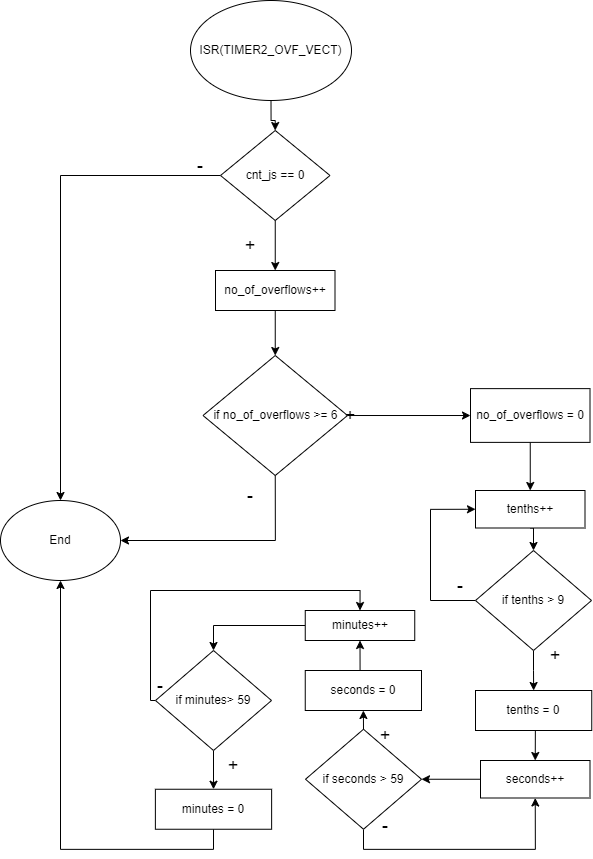

The diagram above was exported from draw.io. Its source (the exported page's mxGraphModel, read from the mxfile embedded in the PNG):
<mxGraphModel dx="1000" dy="1109" grid="1" gridSize="10" guides="1" tooltips="1" connect="1" arrows="1" fold="1" page="1" pageScale="1" pageWidth="827" pageHeight="1169" math="0" shadow="0">
  <root>
    <mxCell id="0" />
    <mxCell id="1" parent="0" />
    <mxCell id="JcEkFeMS7nTdHCVTNuul-3" value="" style="edgeStyle=orthogonalEdgeStyle;rounded=0;orthogonalLoop=1;jettySize=auto;html=1;" edge="1" parent="1" source="JcEkFeMS7nTdHCVTNuul-1" target="JcEkFeMS7nTdHCVTNuul-2">
      <mxGeometry relative="1" as="geometry" />
    </mxCell>
    <mxCell id="JcEkFeMS7nTdHCVTNuul-1" value="ISR(TIMER2_OVF_VECT)" style="ellipse;whiteSpace=wrap;html=1;" vertex="1" parent="1">
      <mxGeometry x="260" y="70" width="161" height="100" as="geometry" />
    </mxCell>
    <mxCell id="JcEkFeMS7nTdHCVTNuul-5" value="" style="edgeStyle=orthogonalEdgeStyle;rounded=0;orthogonalLoop=1;jettySize=auto;html=1;" edge="1" parent="1" source="JcEkFeMS7nTdHCVTNuul-2" target="JcEkFeMS7nTdHCVTNuul-4">
      <mxGeometry relative="1" as="geometry" />
    </mxCell>
    <mxCell id="JcEkFeMS7nTdHCVTNuul-9" style="edgeStyle=orthogonalEdgeStyle;rounded=0;orthogonalLoop=1;jettySize=auto;html=1;exitX=0;exitY=0.5;exitDx=0;exitDy=0;" edge="1" parent="1" source="JcEkFeMS7nTdHCVTNuul-2" target="JcEkFeMS7nTdHCVTNuul-8">
      <mxGeometry relative="1" as="geometry" />
    </mxCell>
    <mxCell id="JcEkFeMS7nTdHCVTNuul-2" value="cnt_js == 0" style="rhombus;whiteSpace=wrap;html=1;" vertex="1" parent="1">
      <mxGeometry x="290" y="200" width="109.5" height="90" as="geometry" />
    </mxCell>
    <mxCell id="JcEkFeMS7nTdHCVTNuul-7" value="" style="edgeStyle=orthogonalEdgeStyle;rounded=0;orthogonalLoop=1;jettySize=auto;html=1;" edge="1" parent="1" source="JcEkFeMS7nTdHCVTNuul-4" target="JcEkFeMS7nTdHCVTNuul-6">
      <mxGeometry relative="1" as="geometry" />
    </mxCell>
    <mxCell id="JcEkFeMS7nTdHCVTNuul-4" value="no_of_overflows++" style="whiteSpace=wrap;html=1;" vertex="1" parent="1">
      <mxGeometry x="285" y="340" width="119.5" height="40" as="geometry" />
    </mxCell>
    <mxCell id="JcEkFeMS7nTdHCVTNuul-10" style="edgeStyle=orthogonalEdgeStyle;rounded=0;orthogonalLoop=1;jettySize=auto;html=1;exitX=0.5;exitY=1;exitDx=0;exitDy=0;entryX=1;entryY=0.5;entryDx=0;entryDy=0;" edge="1" parent="1" source="JcEkFeMS7nTdHCVTNuul-6" target="JcEkFeMS7nTdHCVTNuul-8">
      <mxGeometry relative="1" as="geometry" />
    </mxCell>
    <mxCell id="JcEkFeMS7nTdHCVTNuul-16" value="" style="edgeStyle=orthogonalEdgeStyle;rounded=0;orthogonalLoop=1;jettySize=auto;html=1;fontSize=18;" edge="1" parent="1" source="JcEkFeMS7nTdHCVTNuul-6" target="JcEkFeMS7nTdHCVTNuul-15">
      <mxGeometry relative="1" as="geometry" />
    </mxCell>
    <mxCell id="JcEkFeMS7nTdHCVTNuul-6" value="if no_of_overflows &amp;gt;= 6" style="rhombus;whiteSpace=wrap;html=1;" vertex="1" parent="1">
      <mxGeometry x="272.5" y="425.01" width="144.5" height="120" as="geometry" />
    </mxCell>
    <mxCell id="JcEkFeMS7nTdHCVTNuul-8" value="End" style="ellipse;whiteSpace=wrap;html=1;" vertex="1" parent="1">
      <mxGeometry x="70" y="570" width="120" height="80" as="geometry" />
    </mxCell>
    <mxCell id="JcEkFeMS7nTdHCVTNuul-11" value="&lt;font style=&quot;font-size: 18px;&quot;&gt;-&lt;/font&gt;" style="text;html=1;strokeColor=none;fillColor=none;align=center;verticalAlign=middle;whiteSpace=wrap;rounded=0;" vertex="1" parent="1">
      <mxGeometry x="240" y="220" width="60" height="30" as="geometry" />
    </mxCell>
    <mxCell id="JcEkFeMS7nTdHCVTNuul-12" value="&lt;font style=&quot;font-size: 18px;&quot;&gt;-&lt;/font&gt;" style="text;html=1;strokeColor=none;fillColor=none;align=center;verticalAlign=middle;whiteSpace=wrap;rounded=0;" vertex="1" parent="1">
      <mxGeometry x="290" y="550" width="60" height="30" as="geometry" />
    </mxCell>
    <mxCell id="JcEkFeMS7nTdHCVTNuul-13" value="&lt;font style=&quot;font-size: 18px;&quot;&gt;+&lt;/font&gt;" style="text;html=1;strokeColor=none;fillColor=none;align=center;verticalAlign=middle;whiteSpace=wrap;rounded=0;" vertex="1" parent="1">
      <mxGeometry x="290" y="300" width="60" height="30" as="geometry" />
    </mxCell>
    <mxCell id="JcEkFeMS7nTdHCVTNuul-14" value="&lt;font style=&quot;font-size: 18px;&quot;&gt;+&lt;/font&gt;" style="text;html=1;strokeColor=none;fillColor=none;align=center;verticalAlign=middle;whiteSpace=wrap;rounded=0;" vertex="1" parent="1">
      <mxGeometry x="390" y="470" width="60" height="30" as="geometry" />
    </mxCell>
    <mxCell id="JcEkFeMS7nTdHCVTNuul-18" value="" style="edgeStyle=orthogonalEdgeStyle;rounded=0;orthogonalLoop=1;jettySize=auto;html=1;fontSize=18;" edge="1" parent="1" source="JcEkFeMS7nTdHCVTNuul-15" target="JcEkFeMS7nTdHCVTNuul-17">
      <mxGeometry relative="1" as="geometry" />
    </mxCell>
    <mxCell id="JcEkFeMS7nTdHCVTNuul-15" value="no_of_overflows = 0" style="whiteSpace=wrap;html=1;" vertex="1" parent="1">
      <mxGeometry x="540" y="458.13" width="119.5" height="53.75" as="geometry" />
    </mxCell>
    <mxCell id="JcEkFeMS7nTdHCVTNuul-20" style="edgeStyle=orthogonalEdgeStyle;rounded=0;orthogonalLoop=1;jettySize=auto;html=1;exitX=0.5;exitY=1;exitDx=0;exitDy=0;entryX=0.5;entryY=0;entryDx=0;entryDy=0;fontSize=18;" edge="1" parent="1" source="JcEkFeMS7nTdHCVTNuul-17" target="JcEkFeMS7nTdHCVTNuul-19">
      <mxGeometry relative="1" as="geometry" />
    </mxCell>
    <mxCell id="JcEkFeMS7nTdHCVTNuul-17" value="tenths++" style="whiteSpace=wrap;html=1;" vertex="1" parent="1">
      <mxGeometry x="545" y="560" width="109.5" height="37.5" as="geometry" />
    </mxCell>
    <mxCell id="JcEkFeMS7nTdHCVTNuul-24" value="" style="edgeStyle=orthogonalEdgeStyle;rounded=0;orthogonalLoop=1;jettySize=auto;html=1;fontSize=18;" edge="1" parent="1" source="JcEkFeMS7nTdHCVTNuul-19" target="JcEkFeMS7nTdHCVTNuul-23">
      <mxGeometry relative="1" as="geometry" />
    </mxCell>
    <mxCell id="JcEkFeMS7nTdHCVTNuul-45" style="edgeStyle=orthogonalEdgeStyle;rounded=0;orthogonalLoop=1;jettySize=auto;html=1;exitX=0;exitY=0.5;exitDx=0;exitDy=0;entryX=0;entryY=0.5;entryDx=0;entryDy=0;fontSize=18;" edge="1" parent="1" source="JcEkFeMS7nTdHCVTNuul-19" target="JcEkFeMS7nTdHCVTNuul-17">
      <mxGeometry relative="1" as="geometry">
        <Array as="points">
          <mxPoint x="500" y="670" />
          <mxPoint x="500" y="579" />
        </Array>
      </mxGeometry>
    </mxCell>
    <mxCell id="JcEkFeMS7nTdHCVTNuul-19" value="if tenths &amp;gt; 9" style="rhombus;whiteSpace=wrap;html=1;rounded=0;" vertex="1" parent="1">
      <mxGeometry x="545" y="620" width="116" height="100" as="geometry" />
    </mxCell>
    <mxCell id="JcEkFeMS7nTdHCVTNuul-22" value="&lt;font style=&quot;font-size: 18px;&quot;&gt;-&lt;/font&gt;" style="text;html=1;strokeColor=none;fillColor=none;align=center;verticalAlign=middle;whiteSpace=wrap;rounded=0;" vertex="1" parent="1">
      <mxGeometry x="500" y="640" width="60" height="30" as="geometry" />
    </mxCell>
    <mxCell id="JcEkFeMS7nTdHCVTNuul-26" style="edgeStyle=orthogonalEdgeStyle;rounded=0;orthogonalLoop=1;jettySize=auto;html=1;exitX=0.5;exitY=1;exitDx=0;exitDy=0;entryX=0.5;entryY=0;entryDx=0;entryDy=0;fontSize=18;" edge="1" parent="1" source="JcEkFeMS7nTdHCVTNuul-23" target="JcEkFeMS7nTdHCVTNuul-25">
      <mxGeometry relative="1" as="geometry" />
    </mxCell>
    <mxCell id="JcEkFeMS7nTdHCVTNuul-23" value="tenths = 0" style="whiteSpace=wrap;html=1;rounded=0;" vertex="1" parent="1">
      <mxGeometry x="545" y="760" width="116.25" height="40" as="geometry" />
    </mxCell>
    <mxCell id="JcEkFeMS7nTdHCVTNuul-52" style="edgeStyle=orthogonalEdgeStyle;rounded=0;orthogonalLoop=1;jettySize=auto;html=1;exitX=0;exitY=0.5;exitDx=0;exitDy=0;entryX=1;entryY=0.5;entryDx=0;entryDy=0;fontSize=18;" edge="1" parent="1" source="JcEkFeMS7nTdHCVTNuul-25" target="JcEkFeMS7nTdHCVTNuul-27">
      <mxGeometry relative="1" as="geometry" />
    </mxCell>
    <mxCell id="JcEkFeMS7nTdHCVTNuul-25" value="seconds++" style="whiteSpace=wrap;html=1;" vertex="1" parent="1">
      <mxGeometry x="550" y="830" width="109.5" height="37.5" as="geometry" />
    </mxCell>
    <mxCell id="JcEkFeMS7nTdHCVTNuul-53" style="edgeStyle=orthogonalEdgeStyle;rounded=0;orthogonalLoop=1;jettySize=auto;html=1;exitX=0.5;exitY=1;exitDx=0;exitDy=0;entryX=0.5;entryY=1;entryDx=0;entryDy=0;fontSize=18;" edge="1" parent="1" source="JcEkFeMS7nTdHCVTNuul-27" target="JcEkFeMS7nTdHCVTNuul-25">
      <mxGeometry relative="1" as="geometry" />
    </mxCell>
    <mxCell id="JcEkFeMS7nTdHCVTNuul-54" style="edgeStyle=orthogonalEdgeStyle;rounded=0;orthogonalLoop=1;jettySize=auto;html=1;exitX=0.5;exitY=0;exitDx=0;exitDy=0;entryX=0.5;entryY=1;entryDx=0;entryDy=0;fontSize=18;" edge="1" parent="1" source="JcEkFeMS7nTdHCVTNuul-27" target="JcEkFeMS7nTdHCVTNuul-30">
      <mxGeometry relative="1" as="geometry" />
    </mxCell>
    <mxCell id="JcEkFeMS7nTdHCVTNuul-27" value="if seconds &amp;gt; 59" style="rhombus;whiteSpace=wrap;html=1;rounded=0;" vertex="1" parent="1">
      <mxGeometry x="375" y="798.75" width="116" height="100" as="geometry" />
    </mxCell>
    <mxCell id="JcEkFeMS7nTdHCVTNuul-55" style="edgeStyle=orthogonalEdgeStyle;rounded=0;orthogonalLoop=1;jettySize=auto;html=1;exitX=0.5;exitY=0;exitDx=0;exitDy=0;entryX=0.5;entryY=1;entryDx=0;entryDy=0;fontSize=18;" edge="1" parent="1" source="JcEkFeMS7nTdHCVTNuul-30" target="JcEkFeMS7nTdHCVTNuul-31">
      <mxGeometry relative="1" as="geometry" />
    </mxCell>
    <mxCell id="JcEkFeMS7nTdHCVTNuul-30" value="seconds = 0" style="whiteSpace=wrap;html=1;rounded=0;" vertex="1" parent="1">
      <mxGeometry x="374.75" y="740" width="116.25" height="40" as="geometry" />
    </mxCell>
    <mxCell id="JcEkFeMS7nTdHCVTNuul-56" style="edgeStyle=orthogonalEdgeStyle;rounded=0;orthogonalLoop=1;jettySize=auto;html=1;exitX=0;exitY=0.5;exitDx=0;exitDy=0;entryX=0.5;entryY=0;entryDx=0;entryDy=0;fontSize=18;" edge="1" parent="1" source="JcEkFeMS7nTdHCVTNuul-31" target="JcEkFeMS7nTdHCVTNuul-34">
      <mxGeometry relative="1" as="geometry" />
    </mxCell>
    <mxCell id="JcEkFeMS7nTdHCVTNuul-31" value="minutes++" style="whiteSpace=wrap;html=1;" vertex="1" parent="1">
      <mxGeometry x="374.75" y="680" width="109.5" height="30" as="geometry" />
    </mxCell>
    <mxCell id="JcEkFeMS7nTdHCVTNuul-57" style="edgeStyle=orthogonalEdgeStyle;rounded=0;orthogonalLoop=1;jettySize=auto;html=1;exitX=0.5;exitY=1;exitDx=0;exitDy=0;entryX=0.5;entryY=0;entryDx=0;entryDy=0;fontSize=18;" edge="1" parent="1" source="JcEkFeMS7nTdHCVTNuul-34" target="JcEkFeMS7nTdHCVTNuul-35">
      <mxGeometry relative="1" as="geometry" />
    </mxCell>
    <mxCell id="JcEkFeMS7nTdHCVTNuul-60" style="edgeStyle=orthogonalEdgeStyle;rounded=0;orthogonalLoop=1;jettySize=auto;html=1;exitX=0;exitY=0.5;exitDx=0;exitDy=0;entryX=0.5;entryY=0;entryDx=0;entryDy=0;fontSize=18;" edge="1" parent="1" source="JcEkFeMS7nTdHCVTNuul-34" target="JcEkFeMS7nTdHCVTNuul-31">
      <mxGeometry relative="1" as="geometry">
        <Array as="points">
          <mxPoint x="220" y="770" />
          <mxPoint x="220" y="660" />
          <mxPoint x="430" y="660" />
        </Array>
      </mxGeometry>
    </mxCell>
    <mxCell id="JcEkFeMS7nTdHCVTNuul-34" value="if minutes&amp;gt; 59" style="rhombus;whiteSpace=wrap;html=1;rounded=0;" vertex="1" parent="1">
      <mxGeometry x="225" y="720" width="116" height="100" as="geometry" />
    </mxCell>
    <mxCell id="JcEkFeMS7nTdHCVTNuul-61" style="edgeStyle=orthogonalEdgeStyle;rounded=0;orthogonalLoop=1;jettySize=auto;html=1;exitX=0.5;exitY=1;exitDx=0;exitDy=0;entryX=0.5;entryY=1;entryDx=0;entryDy=0;fontSize=18;" edge="1" parent="1" source="JcEkFeMS7nTdHCVTNuul-35" target="JcEkFeMS7nTdHCVTNuul-8">
      <mxGeometry relative="1" as="geometry" />
    </mxCell>
    <mxCell id="JcEkFeMS7nTdHCVTNuul-35" value="minutes&amp;nbsp;= 0" style="whiteSpace=wrap;html=1;rounded=0;" vertex="1" parent="1">
      <mxGeometry x="224.88" y="858.75" width="116.25" height="40" as="geometry" />
    </mxCell>
    <mxCell id="JcEkFeMS7nTdHCVTNuul-39" value="&lt;font style=&quot;font-size: 18px;&quot;&gt;-&lt;/font&gt;" style="text;html=1;strokeColor=none;fillColor=none;align=center;verticalAlign=middle;whiteSpace=wrap;rounded=0;" vertex="1" parent="1">
      <mxGeometry x="424.75" y="880" width="60" height="30" as="geometry" />
    </mxCell>
    <mxCell id="JcEkFeMS7nTdHCVTNuul-40" value="&lt;font style=&quot;font-size: 18px;&quot;&gt;-&lt;/font&gt;" style="text;html=1;strokeColor=none;fillColor=none;align=center;verticalAlign=middle;whiteSpace=wrap;rounded=0;" vertex="1" parent="1">
      <mxGeometry x="200" y="740" width="60" height="30" as="geometry" />
    </mxCell>
    <mxCell id="JcEkFeMS7nTdHCVTNuul-41" value="&lt;font style=&quot;font-size: 18px;&quot;&gt;+&lt;/font&gt;" style="text;html=1;strokeColor=none;fillColor=none;align=center;verticalAlign=middle;whiteSpace=wrap;rounded=0;" vertex="1" parent="1">
      <mxGeometry x="594.5" y="710" width="60" height="30" as="geometry" />
    </mxCell>
    <mxCell id="JcEkFeMS7nTdHCVTNuul-42" value="&lt;font style=&quot;font-size: 18px;&quot;&gt;+&lt;/font&gt;" style="text;html=1;strokeColor=none;fillColor=none;align=center;verticalAlign=middle;whiteSpace=wrap;rounded=0;" vertex="1" parent="1">
      <mxGeometry x="424.75" y="790" width="60" height="30" as="geometry" />
    </mxCell>
    <mxCell id="JcEkFeMS7nTdHCVTNuul-43" value="&lt;font style=&quot;font-size: 18px;&quot;&gt;+&lt;/font&gt;" style="text;html=1;strokeColor=none;fillColor=none;align=center;verticalAlign=middle;whiteSpace=wrap;rounded=0;" vertex="1" parent="1">
      <mxGeometry x="272.5" y="820" width="60" height="30" as="geometry" />
    </mxCell>
  </root>
</mxGraphModel>